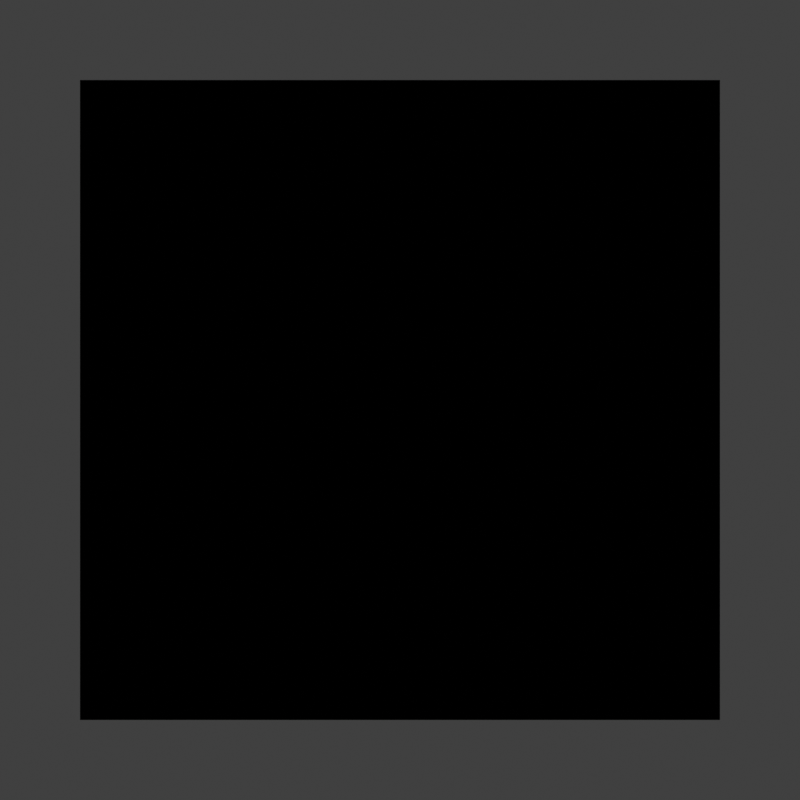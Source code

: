# Source: scene.blend  (saved by Blender 5.1.46; exported with 4.5.12 LTS)
import bpy
from mathutils import Matrix  # noqa: F401  (used for matrix-valued properties, if any)

bpy.ops.wm.read_factory_settings(use_empty=True)
scene = bpy.context.scene
scene.name = 'Scene'

# ---- collections
col_collection = bpy.data.collections.new('Collection'); scene.collection.children.link(col_collection)

# ---- materials (node trees are filled in below, after node groups)
mat_aovwriter = bpy.data.materials.new('AOVWriter')

# ---- material node trees
mat_aovwriter.use_nodes = True; mat_aovwriter.node_tree.nodes.clear()
_N = mat_aovwriter.node_tree.nodes; _L = mat_aovwriter.node_tree.links
n0 = _N.new('ShaderNodeEmission'); n0.name = 'Emission'; n0.location = (0, 0)
n0.inputs[0].default_value = (0.0, 0.0, 0.0, 1.0)
n1 = _N.new('ShaderNodeOutputMaterial'); n1.name = 'Material Output'; n1.location = (0, 0)
n2 = _N.new('ShaderNodeOutputAOV'); n2.name = 'AOV Output'; n2.location = (0, 0)
n2.aov_name = 'NewNodeAOVColor'
n2.inputs[0].default_value = (0.0, 1.0, 0.25, 1.0)
n3 = _N.new('ShaderNodeOutputAOV'); n3.name = 'AOV Output.001'; n3.location = (0, 0)
n3.aov_name = 'NewNodeAOVValue'
n3.inputs[1].default_value = 0.75
_L.new(n0.outputs[0], n1.inputs[0])
n1.is_active_output = True

# ---- world
world_world = bpy.data.worlds.new('World'); scene.world = world_world
world_world.use_nodes = True; world_world.node_tree.nodes.clear()
_N = world_world.node_tree.nodes; _L = world_world.node_tree.links
n0 = _N.new('ShaderNodeOutputWorld'); n0.name = 'World Output'; n0.location = (200, 100)
n1 = _N.new('ShaderNodeBackground'); n1.name = 'Background'; n1.location = (-200, 100)
n1.inputs[0].default_value = (0.05088, 0.05088, 0.05088, 1.0)
_L.new(n1.outputs[0], n0.inputs[0])
n0.is_active_output = True
world_world.color = (0.0, 0.0, 0.0)
world_world.sun_shadow_jitter_overblur = 0.0

# ---- cameras
cam_camera_010 = bpy.data.cameras.new('Camera.010')
cam_camera_010.type = 'ORTHO'
cam_camera_010.ortho_scale = 2.5

# ---- meshes
me_plane_015 = bpy.data.meshes.new('Plane.015')
me_plane_015.from_pydata([(-1.0, -1.0, 0.0), (1.0, -1.0, 0.0), (-1.0, 1.0, 0.0), (1.0, 1.0, 0.0)], [], [(0, 1, 3, 2)])
_uv = me_plane_015.uv_layers.new(name='UVMap')
_uv.uv.foreach_set('vector', [0.0, 0.0, 1.0, 0.0, 1.0, 1.0, 0.0, 1.0])
me_plane_015.materials.append(mat_aovwriter)
me_plane_015.update()

# ---- objects
ob_camera = bpy.data.objects.new('Camera', cam_camera_010)
ob_plane = bpy.data.objects.new('Plane', me_plane_015)

# ---- transforms, parenting, visibility, modifiers, constraints
ob_camera.location = (0.0, 0.0, 4.0)
ob_plane.location = (0.0, 0.0, 0.0)

# ---- collection membership
scene.collection.objects.link(ob_camera)
col_collection.objects.link(ob_plane)

# ---- scene / render settings (as saved in the file)
scene.camera = ob_camera
scene.frame_start = 1; scene.frame_end = 100; scene.frame_set(1)
scene.render.engine = 'BLENDER_EEVEE_NEXT'
scene.render.resolution_x = 96
scene.render.resolution_y = 96
scene.render.bake_bias = 0.0
scene.render.bake_samples = 0
scene.cycles.sampling_pattern = 'TABULATED_SOBOL'
scene.eevee.taa_samples = 1
scene.eevee.taa_render_samples = 1
scene.eevee.use_volume_custom_range = False
scene.view_settings.view_transform = 'Standard'
bpy.context.view_layer.update()

# ---- added for rendering (the .blend has no usable light): sun
light_auto_sun = bpy.data.lights.new('AutoSun', 'SUN')
light_auto_sun.energy = 3.0
light_auto_sun.angle = 0.0523599
ob_auto_sun = bpy.data.objects.new('AutoSun', light_auto_sun)
scene.collection.objects.link(ob_auto_sun)
ob_auto_sun.rotation_euler = (0.872665, 0.174533, 0.523599)
bpy.context.view_layer.update()
